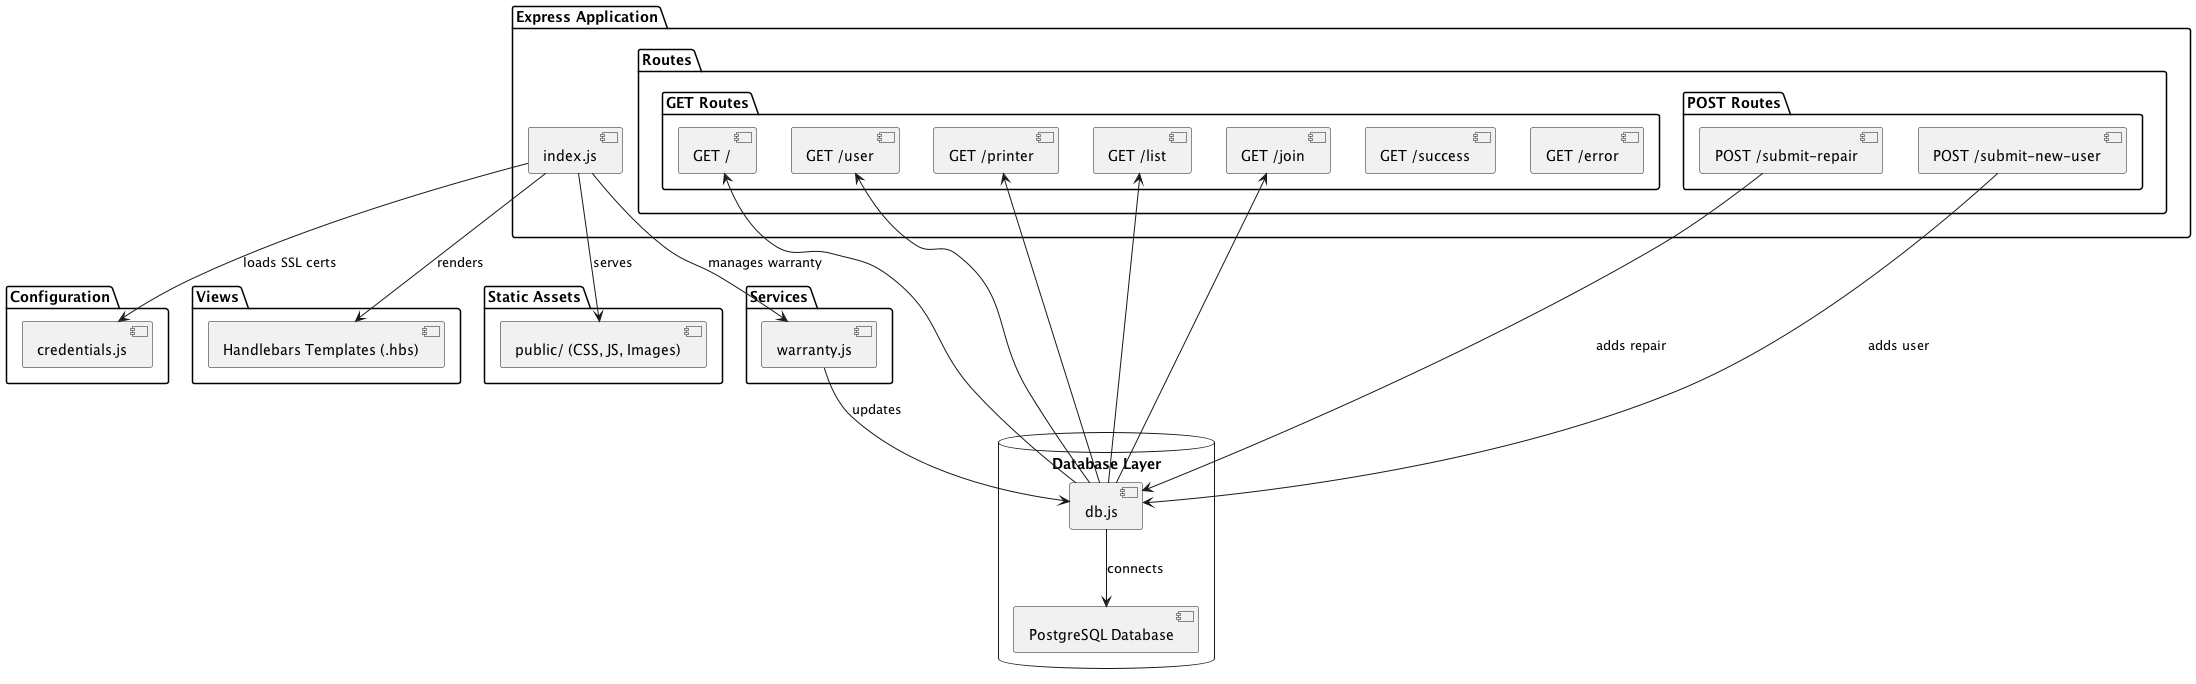

The diagram above was rendered by PlantUML. Its source (embedded in the PNG):
@startuml Zebra App Components

package "Express Application" {
  [index.js] as Server
  package "Routes" {
    package "GET Routes" as why {
      [GET /] as Home
      [GET /user] as UserPage
      [GET /printer] as PrinterPage
      [GET /list] as ListPage
      [GET /join] as JoinPage
      [GET /success] as SuccessPage
      [GET /error] as ErrorPage
    }
    package "POST Routes" {
      [POST /submit-repair] as SubmitRepair
      [POST /submit-new-user] as SubmitUser
    }
  }
}

 database "Database Layer" {
  [db.js] as DBModule
  [PostgreSQL Database] as DB
}

package "Configuration" {
  [credentials.js] as Credentials
}

package "Views" {
  [Handlebars Templates (.hbs)] as Templates
}

package "Static Assets" {
  [public/ (CSS, JS, Images)] as StaticFiles
}

package "Services" {
  [warranty.js] as WarrantyService
}


Server --> WarrantyService : manages warranty
Server --> Credentials : loads SSL certs
Server --> Templates : renders
Server --> StaticFiles : serves

WarrantyService --> DBModule : updates

DBModule --> DB : connects

Home <-- DBModule
UserPage <-- DBModule
PrinterPage <-- DBModule
ListPage <-- DBModule
JoinPage <-- DBModule
SubmitRepair --> DBModule : adds repair
SubmitUser --> DBModule : adds user

@enduml